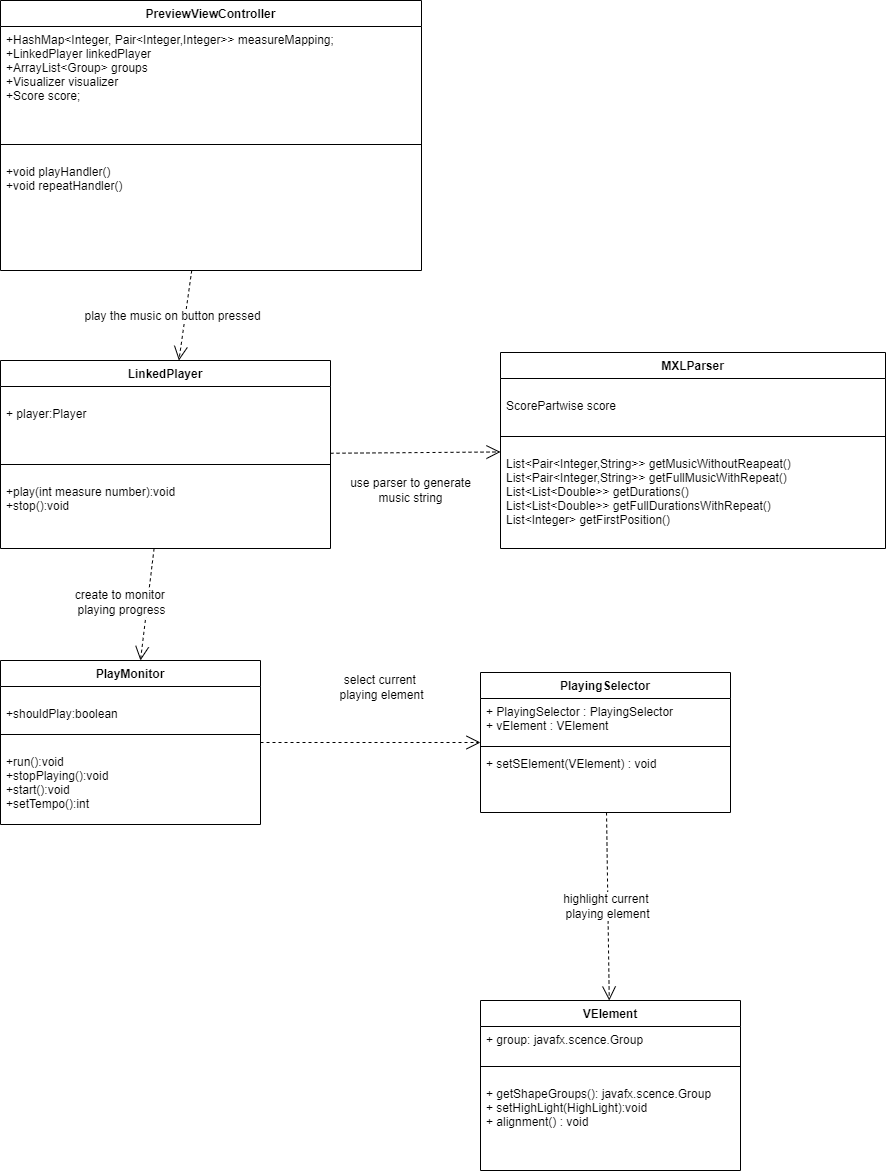

The diagram above was exported from draw.io. Its source (the exported page's mxGraphModel, read from the mxfile embedded in the PNG):
<mxGraphModel dx="3773" dy="2772" grid="1" gridSize="10" guides="1" tooltips="1" connect="1" arrows="1" fold="1" page="1" pageScale="1" pageWidth="827" pageHeight="1169" math="0" shadow="0">
  <root>
    <mxCell id="0" />
    <mxCell id="1" parent="0" />
    <mxCell id="ORtueIUwX3cWhKwEbowX-1" value="VElement" style="swimlane;fontStyle=1;align=center;verticalAlign=top;childLayout=stackLayout;horizontal=1;startSize=26;horizontalStack=0;resizeParent=1;resizeParentMax=0;resizeLast=0;collapsible=1;marginBottom=0;" vertex="1" parent="1">
      <mxGeometry x="390" y="390" width="260" height="170" as="geometry" />
    </mxCell>
    <mxCell id="ORtueIUwX3cWhKwEbowX-2" value="+ group: javafx.scence.Group&#10;&#10;" style="text;strokeColor=none;fillColor=none;align=left;verticalAlign=top;spacingLeft=4;spacingRight=4;overflow=hidden;rotatable=0;points=[[0,0.5],[1,0.5]];portConstraint=eastwest;" vertex="1" parent="ORtueIUwX3cWhKwEbowX-1">
      <mxGeometry y="26" width="260" height="26" as="geometry" />
    </mxCell>
    <mxCell id="ORtueIUwX3cWhKwEbowX-3" value="" style="line;strokeWidth=1;fillColor=none;align=left;verticalAlign=middle;spacingTop=-1;spacingLeft=3;spacingRight=3;rotatable=0;labelPosition=right;points=[];portConstraint=eastwest;" vertex="1" parent="ORtueIUwX3cWhKwEbowX-1">
      <mxGeometry y="52" width="260" height="28" as="geometry" />
    </mxCell>
    <mxCell id="ORtueIUwX3cWhKwEbowX-4" value="+ getShapeGroups(): javafx.scence.Group&#10;+ setHighLight(HighLight):void&#10;+ alignment() : void" style="text;strokeColor=none;fillColor=none;align=left;verticalAlign=top;spacingLeft=4;spacingRight=4;overflow=hidden;rotatable=0;points=[[0,0.5],[1,0.5]];portConstraint=eastwest;" vertex="1" parent="ORtueIUwX3cWhKwEbowX-1">
      <mxGeometry y="80" width="260" height="90" as="geometry" />
    </mxCell>
    <mxCell id="ORtueIUwX3cWhKwEbowX-5" value="play the music on button pressed" style="endArrow=open;endSize=12;dashed=1;html=1;rounded=0;" edge="1" parent="1" source="ORtueIUwX3cWhKwEbowX-26" target="ORtueIUwX3cWhKwEbowX-6">
      <mxGeometry x="0.0699" y="-13" width="160" relative="1" as="geometry">
        <mxPoint x="409" y="-117" as="sourcePoint" />
        <mxPoint x="160" y="-44" as="targetPoint" />
        <Array as="points" />
        <mxPoint as="offset" />
      </mxGeometry>
    </mxCell>
    <mxCell id="ORtueIUwX3cWhKwEbowX-6" value="LinkedPlayer" style="swimlane;fontStyle=1;align=center;verticalAlign=top;childLayout=stackLayout;horizontal=1;startSize=26;horizontalStack=0;resizeParent=1;resizeParentMax=0;resizeLast=0;collapsible=1;marginBottom=0;" vertex="1" parent="1">
      <mxGeometry x="-90" y="-250" width="330" height="188" as="geometry" />
    </mxCell>
    <mxCell id="ORtueIUwX3cWhKwEbowX-7" value="&#10;+ player:Player" style="text;strokeColor=none;fillColor=none;align=left;verticalAlign=top;spacingLeft=4;spacingRight=4;overflow=hidden;rotatable=0;points=[[0,0.5],[1,0.5]];portConstraint=eastwest;" vertex="1" parent="ORtueIUwX3cWhKwEbowX-6">
      <mxGeometry y="26" width="330" height="64" as="geometry" />
    </mxCell>
    <mxCell id="ORtueIUwX3cWhKwEbowX-8" value="" style="line;strokeWidth=1;fillColor=none;align=left;verticalAlign=middle;spacingTop=-1;spacingLeft=3;spacingRight=3;rotatable=0;labelPosition=right;points=[];portConstraint=eastwest;" vertex="1" parent="ORtueIUwX3cWhKwEbowX-6">
      <mxGeometry y="90" width="330" height="28" as="geometry" />
    </mxCell>
    <mxCell id="ORtueIUwX3cWhKwEbowX-9" value="+play(int measure number):void&#10;+stop():void&#10;" style="text;strokeColor=none;fillColor=none;align=left;verticalAlign=top;spacingLeft=4;spacingRight=4;overflow=hidden;rotatable=0;points=[[0,0.5],[1,0.5]];portConstraint=eastwest;" vertex="1" parent="ORtueIUwX3cWhKwEbowX-6">
      <mxGeometry y="118" width="330" height="70" as="geometry" />
    </mxCell>
    <mxCell id="ORtueIUwX3cWhKwEbowX-10" value="PlayMonitor" style="swimlane;fontStyle=1;align=center;verticalAlign=top;childLayout=stackLayout;horizontal=1;startSize=26;horizontalStack=0;resizeParent=1;resizeParentMax=0;resizeLast=0;collapsible=1;marginBottom=0;" vertex="1" parent="1">
      <mxGeometry x="-90" y="50" width="260" height="164" as="geometry" />
    </mxCell>
    <mxCell id="ORtueIUwX3cWhKwEbowX-11" value="&#10;+shouldPlay:boolean" style="text;strokeColor=none;fillColor=none;align=left;verticalAlign=top;spacingLeft=4;spacingRight=4;overflow=hidden;rotatable=0;points=[[0,0.5],[1,0.5]];portConstraint=eastwest;" vertex="1" parent="ORtueIUwX3cWhKwEbowX-10">
      <mxGeometry y="26" width="260" height="34" as="geometry" />
    </mxCell>
    <mxCell id="ORtueIUwX3cWhKwEbowX-12" value="" style="line;strokeWidth=1;fillColor=none;align=left;verticalAlign=middle;spacingTop=-1;spacingLeft=3;spacingRight=3;rotatable=0;labelPosition=right;points=[];portConstraint=eastwest;" vertex="1" parent="ORtueIUwX3cWhKwEbowX-10">
      <mxGeometry y="60" width="260" height="28" as="geometry" />
    </mxCell>
    <mxCell id="ORtueIUwX3cWhKwEbowX-13" value="+run():void&#10;+stopPlaying():void&#10;+start():void&#10;+setTempo():int" style="text;strokeColor=none;fillColor=none;align=left;verticalAlign=top;spacingLeft=4;spacingRight=4;overflow=hidden;rotatable=0;points=[[0,0.5],[1,0.5]];portConstraint=eastwest;" vertex="1" parent="ORtueIUwX3cWhKwEbowX-10">
      <mxGeometry y="88" width="260" height="76" as="geometry" />
    </mxCell>
    <mxCell id="ORtueIUwX3cWhKwEbowX-14" value="PlayingSelector" style="swimlane;fontStyle=1;align=center;verticalAlign=top;childLayout=stackLayout;horizontal=1;startSize=26;horizontalStack=0;resizeParent=1;resizeParentMax=0;resizeLast=0;collapsible=1;marginBottom=0;" vertex="1" parent="1">
      <mxGeometry x="390" y="62" width="250" height="140" as="geometry" />
    </mxCell>
    <mxCell id="ORtueIUwX3cWhKwEbowX-15" value="+ PlayingSelector : PlayingSelector &#10;+ vElement : VElement&#10;" style="text;strokeColor=none;fillColor=none;align=left;verticalAlign=top;spacingLeft=4;spacingRight=4;overflow=hidden;rotatable=0;points=[[0,0.5],[1,0.5]];portConstraint=eastwest;" vertex="1" parent="ORtueIUwX3cWhKwEbowX-14">
      <mxGeometry y="26" width="250" height="44" as="geometry" />
    </mxCell>
    <mxCell id="ORtueIUwX3cWhKwEbowX-16" value="" style="line;strokeWidth=1;fillColor=none;align=left;verticalAlign=middle;spacingTop=-1;spacingLeft=3;spacingRight=3;rotatable=0;labelPosition=right;points=[];portConstraint=eastwest;" vertex="1" parent="ORtueIUwX3cWhKwEbowX-14">
      <mxGeometry y="70" width="250" height="8" as="geometry" />
    </mxCell>
    <mxCell id="ORtueIUwX3cWhKwEbowX-17" value="+ setSElement(VElement) : void&#10;" style="text;strokeColor=none;fillColor=none;align=left;verticalAlign=top;spacingLeft=4;spacingRight=4;overflow=hidden;rotatable=0;points=[[0,0.5],[1,0.5]];portConstraint=eastwest;" vertex="1" parent="ORtueIUwX3cWhKwEbowX-14">
      <mxGeometry y="78" width="250" height="62" as="geometry" />
    </mxCell>
    <mxCell id="ORtueIUwX3cWhKwEbowX-18" value="create to monitor&amp;nbsp;&lt;br&gt;playing progress" style="endArrow=open;endSize=12;dashed=1;html=1;rounded=0;" edge="1" parent="1" source="ORtueIUwX3cWhKwEbowX-6" target="ORtueIUwX3cWhKwEbowX-10">
      <mxGeometry x="0.0092" y="-26" width="160" relative="1" as="geometry">
        <mxPoint x="419" y="-94" as="sourcePoint" />
        <mxPoint x="140" y="-99.45721271393631" as="targetPoint" />
        <Array as="points" />
        <mxPoint as="offset" />
      </mxGeometry>
    </mxCell>
    <mxCell id="ORtueIUwX3cWhKwEbowX-19" value="select current &lt;br&gt;playing element" style="endArrow=open;endSize=12;dashed=1;html=1;rounded=0;" edge="1" parent="1" source="ORtueIUwX3cWhKwEbowX-10" target="ORtueIUwX3cWhKwEbowX-14">
      <mxGeometry x="0.1011" y="55" width="160" relative="1" as="geometry">
        <mxPoint x="-120" y="-107" as="sourcePoint" />
        <mxPoint x="-335" y="-107" as="targetPoint" />
        <Array as="points" />
        <mxPoint as="offset" />
      </mxGeometry>
    </mxCell>
    <mxCell id="ORtueIUwX3cWhKwEbowX-20" value="highlight current &lt;br&gt;playing element" style="endArrow=open;endSize=12;dashed=1;html=1;rounded=0;" edge="1" parent="1" source="ORtueIUwX3cWhKwEbowX-14" target="ORtueIUwX3cWhKwEbowX-1">
      <mxGeometry width="160" relative="1" as="geometry">
        <mxPoint x="-465" y="-18" as="sourcePoint" />
        <mxPoint x="-465" y="160" as="targetPoint" />
      </mxGeometry>
    </mxCell>
    <mxCell id="ORtueIUwX3cWhKwEbowX-21" value="MXLParser" style="swimlane;fontStyle=1;align=center;verticalAlign=top;childLayout=stackLayout;horizontal=1;startSize=26;horizontalStack=0;resizeParent=1;resizeParentMax=0;resizeLast=0;collapsible=1;marginBottom=0;" vertex="1" parent="1">
      <mxGeometry x="410" y="-258" width="385" height="196" as="geometry" />
    </mxCell>
    <mxCell id="ORtueIUwX3cWhKwEbowX-22" value="&#10;ScorePartwise score" style="text;strokeColor=none;fillColor=none;align=left;verticalAlign=top;spacingLeft=4;spacingRight=4;overflow=hidden;rotatable=0;points=[[0,0.5],[1,0.5]];portConstraint=eastwest;" vertex="1" parent="ORtueIUwX3cWhKwEbowX-21">
      <mxGeometry y="26" width="385" height="44" as="geometry" />
    </mxCell>
    <mxCell id="ORtueIUwX3cWhKwEbowX-23" value="" style="line;strokeWidth=1;fillColor=none;align=left;verticalAlign=middle;spacingTop=-1;spacingLeft=3;spacingRight=3;rotatable=0;labelPosition=right;points=[];portConstraint=eastwest;" vertex="1" parent="ORtueIUwX3cWhKwEbowX-21">
      <mxGeometry y="70" width="385" height="28" as="geometry" />
    </mxCell>
    <mxCell id="ORtueIUwX3cWhKwEbowX-24" value="List&lt;Pair&lt;Integer,String&gt;&gt; getMusicWithoutReapeat()&#10;List&lt;Pair&lt;Integer,String&gt;&gt; getFullMusicWithRepeat()&#10;List&lt;List&lt;Double&gt;&gt; getDurations()&#10;List&lt;List&lt;Double&gt;&gt; getFullDurationsWithRepeat()&#10;List&lt;Integer&gt; getFirstPosition()" style="text;strokeColor=none;fillColor=none;align=left;verticalAlign=top;spacingLeft=4;spacingRight=4;overflow=hidden;rotatable=0;points=[[0,0.5],[1,0.5]];portConstraint=eastwest;" vertex="1" parent="ORtueIUwX3cWhKwEbowX-21">
      <mxGeometry y="98" width="385" height="98" as="geometry" />
    </mxCell>
    <mxCell id="ORtueIUwX3cWhKwEbowX-25" value="use parser to generate&lt;br&gt;music string" style="endArrow=open;endSize=12;dashed=1;html=1;rounded=0;" edge="1" parent="1" source="ORtueIUwX3cWhKwEbowX-6" target="ORtueIUwX3cWhKwEbowX-21">
      <mxGeometry x="-0.0622" y="-38" width="160" relative="1" as="geometry">
        <mxPoint x="419" y="-94" as="sourcePoint" />
        <mxPoint x="140" y="-99.45721271393631" as="targetPoint" />
        <Array as="points" />
        <mxPoint as="offset" />
      </mxGeometry>
    </mxCell>
    <mxCell id="ORtueIUwX3cWhKwEbowX-26" value="PreviewViewController" style="swimlane;fontStyle=1;align=center;verticalAlign=top;childLayout=stackLayout;horizontal=1;startSize=26;horizontalStack=0;resizeParent=1;resizeParentMax=0;resizeLast=0;collapsible=1;marginBottom=0;" vertex="1" parent="1">
      <mxGeometry x="-90" y="-610" width="421" height="270" as="geometry" />
    </mxCell>
    <mxCell id="ORtueIUwX3cWhKwEbowX-27" value="+HashMap&lt;Integer, Pair&lt;Integer,Integer&gt;&gt; measureMapping;&#10;+LinkedPlayer linkedPlayer&#10;+ArrayList&lt;Group&gt; groups&#10;+Visualizer visualizer&#10;+Score score;&#10;" style="text;strokeColor=none;fillColor=none;align=left;verticalAlign=top;spacingLeft=4;spacingRight=4;overflow=hidden;rotatable=0;points=[[0,0.5],[1,0.5]];portConstraint=eastwest;" vertex="1" parent="ORtueIUwX3cWhKwEbowX-26">
      <mxGeometry y="26" width="421" height="104" as="geometry" />
    </mxCell>
    <mxCell id="ORtueIUwX3cWhKwEbowX-28" value="" style="line;strokeWidth=1;fillColor=none;align=left;verticalAlign=middle;spacingTop=-1;spacingLeft=3;spacingRight=3;rotatable=0;labelPosition=right;points=[];portConstraint=eastwest;" vertex="1" parent="ORtueIUwX3cWhKwEbowX-26">
      <mxGeometry y="130" width="421" height="28" as="geometry" />
    </mxCell>
    <mxCell id="ORtueIUwX3cWhKwEbowX-29" value="+void playHandler()&#10;+void repeatHandler()" style="text;strokeColor=none;fillColor=none;align=left;verticalAlign=top;spacingLeft=4;spacingRight=4;overflow=hidden;rotatable=0;points=[[0,0.5],[1,0.5]];portConstraint=eastwest;" vertex="1" parent="ORtueIUwX3cWhKwEbowX-26">
      <mxGeometry y="158" width="421" height="112" as="geometry" />
    </mxCell>
  </root>
</mxGraphModel>